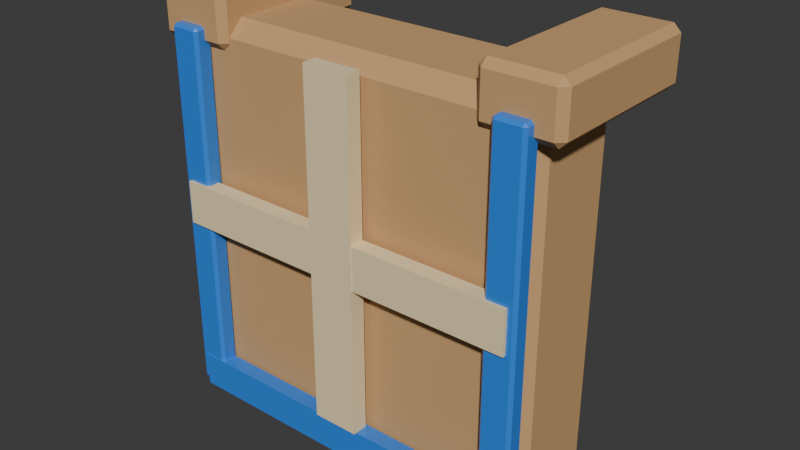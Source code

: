 # Source: fps_armor.blend  (saved by Blender 4.0.36; exported with 4.5.12 LTS)
import bpy
from mathutils import Matrix  # noqa: F401  (used for matrix-valued properties, if any)

bpy.ops.wm.read_factory_settings(use_empty=True)
scene = bpy.context.scene
scene.name = 'Scene'

# ---- collections
col_collection = bpy.data.collections.new('Collection'); scene.collection.children.link(col_collection)

# ---- materials (node trees are filled in below, after node groups)
mat_cardboard = bpy.data.materials.new('Cardboard')
mat_cardboard.use_transparent_shadow = False
mat_cardboard.diffuse_color = (0.61, 0.36, 0.16, 1.0)
mat_blueberry = bpy.data.materials.new('Blueberry')
mat_blueberry.use_transparent_shadow = False
mat_blueberry.diffuse_color = (0.035, 0.23, 0.8, 1.0)
mat_paper_tape = bpy.data.materials.new('Paper tape')
mat_paper_tape.use_transparent_shadow = False
mat_paper_tape.diffuse_color = (0.89, 0.73, 0.43, 1.0)

# ---- material node trees
mat_cardboard.use_nodes = True; mat_cardboard.node_tree.nodes.clear()
_N = mat_cardboard.node_tree.nodes; _L = mat_cardboard.node_tree.links
n0 = _N.new('ShaderNodeBsdfPrincipled'); n0.name = 'Principled BSDF'; n0.location = (10, 300)
n0.inputs[0].default_value = (0.61, 0.36, 0.16, 1.0)
n0.inputs[2].default_value = 0.88
n0.inputs[3].default_value = 1.45
n0.inputs[27].default_value = (0.61, 0.36, 0.16, 1.0)
n1 = _N.new('ShaderNodeOutputMaterial'); n1.name = 'Material Output'; n1.location = (300, 300)
_L.new(n0.outputs[0], n1.inputs[0])
n1.is_active_output = True
mat_blueberry.use_nodes = True; mat_blueberry.node_tree.nodes.clear()
_N = mat_blueberry.node_tree.nodes; _L = mat_blueberry.node_tree.links
n0 = _N.new('ShaderNodeBsdfPrincipled'); n0.name = 'Principled BSDF'; n0.location = (10, 300)
n0.inputs[0].default_value = (0.035, 0.23, 0.8, 1.0)
n0.inputs[2].default_value = 0.3
n0.inputs[3].default_value = 1.45
n0.inputs[27].default_value = (0.035, 0.23, 0.8, 1.0)
n1 = _N.new('ShaderNodeOutputMaterial'); n1.name = 'Material Output'; n1.location = (300, 300)
_L.new(n0.outputs[0], n1.inputs[0])
n1.is_active_output = True
mat_paper_tape.use_nodes = True; mat_paper_tape.node_tree.nodes.clear()
_N = mat_paper_tape.node_tree.nodes; _L = mat_paper_tape.node_tree.links
n0 = _N.new('ShaderNodeBsdfPrincipled'); n0.name = 'Principled BSDF'; n0.location = (10, 300)
n0.inputs[0].default_value = (0.89, 0.73, 0.43, 1.0)
n0.inputs[2].default_value = 0.88
n0.inputs[3].default_value = 1.45
n0.inputs[27].default_value = (0.89, 0.73, 0.43, 1.0)
n1 = _N.new('ShaderNodeOutputMaterial'); n1.name = 'Material Output'; n1.location = (300, 300)
_L.new(n0.outputs[0], n1.inputs[0])
n1.is_active_output = True

# ---- world
world_world = bpy.data.worlds.new('World'); scene.world = world_world
world_world.use_nodes = True; world_world.node_tree.nodes.clear()
_N = world_world.node_tree.nodes; _L = world_world.node_tree.links
n0 = _N.new('ShaderNodeOutputWorld'); n0.name = 'World Output'; n0.location = (300, 300)
n1 = _N.new('ShaderNodeBackground'); n1.name = 'Background'; n1.location = (10, 300)
n1.inputs[0].default_value = (0.05088, 0.05088, 0.05088, 1.0)
_L.new(n1.outputs[0], n0.inputs[0])
n0.is_active_output = True
world_world.color = (0.05088, 0.05088, 0.05088)
world_world.use_sun_shadow = False
world_world.sun_shadow_jitter_overblur = 0.0

# ---- meshes
me_cube_015 = bpy.data.meshes.new('Cube.015')
me_cube_015.from_pydata([(-0.22, -0.071, 0.0), (-0.22, -0.091, 0.02), (-0.24, -0.071, 0.02), (-0.22, -0.091, 0.48), (-0.22, -0.071, 0.5), (-0.24, -0.071, 0.48), (-0.22, 0.029, 0.0), (-0.24, 0.029, 0.02), (-0.22, 0.049, 0.02), (-0.22, 0.029, 0.5), (-0.22, 0.049, 0.48), (-0.24, 0.029, 0.48), (0.22, -0.071, 0.0), (0.24, -0.071, 0.02), (0.22, -0.091, 0.02), (0.22, -0.071, 0.5), (0.22, -0.091, 0.48), (0.24, -0.071, 0.48), (0.22, 0.029, 0.0), (0.22, 0.049, 0.02), (0.24, 0.029, 0.02), (0.22, 0.029, 0.5), (0.24, 0.029, 0.48), (0.22, 0.049, 0.48)], [], [(14, 16, 3, 1), (20, 22, 17, 13), (21, 9, 4, 15), (2, 5, 11, 7), (8, 10, 23, 19), (0, 1, 2), (3, 4, 5), (6, 7, 8), (9, 10, 11), (12, 13, 14), (15, 16, 17), (18, 19, 20), (21, 22, 23), (6, 0, 2, 7), (1, 3, 5, 2), (4, 9, 11, 5), (10, 8, 7, 11), (18, 6, 8, 19), (9, 21, 23, 10), (22, 20, 19, 23), (12, 18, 20, 13), (21, 15, 17, 22), (16, 14, 13, 17), (0, 12, 14, 1), (15, 4, 3, 16), (6, 18, 12, 0)])
_uv = me_cube_015.uv_layers.new(name='UVMap')
_uv.uv.foreach_set('vector', [0.385, 0.7604, 0.615, 0.7604, 0.615, 0.9896, 0.385, 0.9896, 0.385, 0.5357, 0.615, 0.5357, 0.615, 0.7143, 0.385, 0.7143, 0.6354, 0.5357, 0.8646, 0.5357, 0.8646, 0.7143, 0.6354, 0.7143, 0.385, 0.03571, 0.615, 0.03571, 0.615, 0.2143, 0.385, 0.2143, 0.385, 0.2604, 0.615, 0.2604, 0.615, 0.4896, 0.385, 0.4896, 0.1354, 0.7143, 0.1354, 0.75, 0.125, 0.7143, 0.615, 0.0, 0.625, 0.03571, 0.615, 0.03571, 0.1354, 0.5357, 0.125, 0.5357, 0.1354, 0.5, 0.625, 0.2143, 0.615, 0.25, 0.615, 0.2143, 0.3646, 0.7143, 0.375, 0.7143, 0.3646, 0.75, 0.625, 0.7604, 0.615, 0.7604, 0.615, 0.75, 0.3646, 0.5357, 0.3646, 0.5, 0.375, 0.5357, 0.625, 0.4896, 0.615, 0.5, 0.615, 0.4896, 0.1354, 0.5357, 0.1354, 0.7143, 0.125, 0.7143, 0.125, 0.5357, 0.385, 0.0, 0.615, 0.0, 0.615, 0.03571, 0.385, 0.03571, 0.625, 0.03571, 0.625, 0.2143, 0.615, 0.2143, 0.615, 0.03571, 0.615, 0.2604, 0.385, 0.2604, 0.385, 0.2143, 0.615, 0.2143, 0.3646, 0.5357, 0.1354, 0.5357, 0.1354, 0.5, 0.3646, 0.5, 0.625, 0.2604, 0.625, 0.4896, 0.615, 0.4896, 0.615, 0.2604, 0.615, 0.5357, 0.385, 0.5357, 0.385, 0.4896, 0.615, 0.4896, 0.3646, 0.7143, 0.3646, 0.5357, 0.385, 0.5357, 0.385, 0.7143, 0.6354, 0.5357, 0.6354, 0.7143, 0.615, 0.7143, 0.615, 0.5357, 0.615, 0.7604, 0.385, 0.7604, 0.385, 0.7143, 0.615, 0.7143, 0.1354, 0.7143, 0.3646, 0.7143, 0.3646, 0.75, 0.1354, 0.75, 0.625, 0.7604, 0.625, 0.9896, 0.615, 0.9896, 0.615, 0.7604, 0.1354, 0.5357, 0.3646, 0.5357, 0.3646, 0.7143, 0.1354, 0.7143])
me_cube_015.materials.append(mat_cardboard)
me_cube_015.update()
me_cube_016 = bpy.data.meshes.new('Cube.016')
me_cube_016.from_pydata([(-0.236, -0.11, 0.01), (-0.236, -0.114, 0.014), (-0.24, -0.11, 0.014), (-0.236, -0.114, 0.486), (-0.236, -0.11, 0.49), (-0.24, -0.11, 0.486), (-0.236, -0.094, 0.01), (-0.24, -0.094, 0.014), (-0.236, -0.09, 0.014), (-0.236, -0.094, 0.49), (-0.236, -0.09, 0.486), (-0.24, -0.094, 0.486), (-0.204, -0.11, 0.01), (-0.2, -0.11, 0.014), (-0.204, -0.114, 0.014), (-0.204, -0.11, 0.49), (-0.204, -0.114, 0.486), (-0.2, -0.11, 0.486), (-0.204, -0.094, 0.01), (-0.204, -0.09, 0.014), (-0.2, -0.094, 0.014), (-0.204, -0.094, 0.49), (-0.2, -0.094, 0.486), (-0.204, -0.09, 0.486)], [], [(14, 16, 3, 1), (20, 22, 17, 13), (21, 9, 4, 15), (2, 5, 11, 7), (8, 10, 23, 19), (0, 1, 2), (3, 4, 5), (6, 7, 8), (9, 10, 11), (12, 13, 14), (15, 16, 17), (18, 19, 20), (21, 22, 23), (6, 0, 2, 7), (1, 3, 5, 2), (4, 9, 11, 5), (10, 8, 7, 11), (18, 6, 8, 19), (9, 21, 23, 10), (22, 20, 19, 23), (12, 18, 20, 13), (21, 15, 17, 22), (16, 14, 13, 17), (0, 12, 14, 1), (15, 4, 3, 16), (6, 18, 12, 0)])
_uv = me_cube_016.uv_layers.new(name='UVMap')
_uv.uv.foreach_set('vector', [0.3771, 0.775, 0.6229, 0.775, 0.6229, 0.975, 0.3771, 0.975, 0.3771, 0.5417, 0.6229, 0.5417, 0.6229, 0.7083, 0.3771, 0.7083, 0.65, 0.5417, 0.85, 0.5417, 0.85, 0.7083, 0.65, 0.7083, 0.3771, 0.04167, 0.6229, 0.04167, 0.6229, 0.2083, 0.3771, 0.2083, 0.3771, 0.275, 0.6229, 0.275, 0.6229, 0.475, 0.3771, 0.475, 0.15, 0.7083, 0.15, 0.75, 0.125, 0.7083, 0.6229, 0.975, 0.625, 0.975, 0.6229, 1.0, 0.15, 0.5417, 0.125, 0.5417, 0.15, 0.5, 0.625, 0.275, 0.6229, 0.275, 0.6229, 0.25, 0.35, 0.7083, 0.375, 0.7083, 0.35, 0.75, 0.625, 0.775, 0.6229, 0.775, 0.6229, 0.75, 0.35, 0.5417, 0.35, 0.5, 0.375, 0.5417, 0.625, 0.5417, 0.6229, 0.5417, 0.6229, 0.5, 0.15, 0.5417, 0.15, 0.7083, 0.125, 0.7083, 0.125, 0.5417, 0.3771, 0.0, 0.6229, 0.0, 0.6229, 0.04167, 0.3771, 0.04167, 0.625, 0.04167, 0.625, 0.2083, 0.6229, 0.2083, 0.6229, 0.04167, 0.6229, 0.275, 0.3771, 0.275, 0.3771, 0.2083, 0.6229, 0.2083, 0.35, 0.5417, 0.15, 0.5417, 0.15, 0.5, 0.35, 0.5, 0.625, 0.275, 0.625, 0.475, 0.6229, 0.475, 0.6229, 0.275, 0.6229, 0.5417, 0.3771, 0.5417, 0.3771, 0.475, 0.6229, 0.475, 0.35, 0.7083, 0.35, 0.5417, 0.3771, 0.5417, 0.3771, 0.7083, 0.65, 0.5417, 0.65, 0.7083, 0.6229, 0.7083, 0.6229, 0.5417, 0.6229, 0.775, 0.3771, 0.775, 0.3771, 0.7083, 0.6229, 0.7083, 0.15, 0.7083, 0.35, 0.7083, 0.35, 0.75, 0.15, 0.75, 0.625, 0.775, 0.625, 0.975, 0.6229, 0.975, 0.6229, 0.775, 0.15, 0.5417, 0.35, 0.5417, 0.35, 0.7083, 0.15, 0.7083])
me_cube_016.materials.append(mat_blueberry)
me_cube_016.update()
me_cube_017 = bpy.data.meshes.new('Cube.017')
me_cube_017.from_pydata([(-0.261, -0.092, 0.465), (-0.261, -0.101, 0.474), (-0.27, -0.092, 0.474), (-0.261, -0.101, 0.526), (-0.261, -0.092, 0.535), (-0.27, -0.092, 0.526), (-0.261, 0.11, 0.465), (-0.27, 0.11, 0.474), (-0.261, 0.119, 0.474), (-0.261, 0.11, 0.535), (-0.261, 0.119, 0.526), (-0.27, 0.11, 0.526), (-0.179, -0.092, 0.465), (-0.17, -0.092, 0.474), (-0.179, -0.101, 0.474), (-0.179, -0.092, 0.535), (-0.179, -0.101, 0.526), (-0.17, -0.092, 0.526), (-0.179, 0.11, 0.465), (-0.179, 0.119, 0.474), (-0.17, 0.11, 0.474), (-0.179, 0.11, 0.535), (-0.17, 0.11, 0.526), (-0.179, 0.119, 0.526)], [], [(14, 16, 3, 1), (20, 22, 17, 13), (21, 9, 4, 15), (2, 5, 11, 7), (8, 10, 23, 19), (0, 1, 2), (3, 4, 5), (6, 7, 8), (9, 10, 11), (12, 13, 14), (15, 16, 17), (18, 19, 20), (21, 22, 23), (6, 0, 2, 7), (1, 3, 5, 2), (4, 9, 11, 5), (10, 8, 7, 11), (18, 6, 8, 19), (9, 21, 23, 10), (22, 20, 19, 23), (12, 18, 20, 13), (21, 15, 17, 22), (16, 14, 13, 17), (0, 12, 14, 1), (15, 4, 3, 16), (6, 18, 12, 0)])
_uv = me_cube_017.uv_layers.new(name='UVMap')
_uv.uv.foreach_set('vector', [0.4071, 0.7725, 0.5929, 0.7725, 0.5929, 0.9775, 0.4071, 0.9775, 0.4071, 0.5102, 0.5929, 0.5102, 0.5929, 0.7398, 0.4071, 0.7398, 0.6475, 0.5102, 0.8525, 0.5102, 0.8525, 0.7398, 0.6475, 0.7398, 0.4071, 0.01023, 0.5929, 0.01023, 0.5929, 0.2398, 0.4071, 0.2398, 0.4071, 0.2725, 0.5929, 0.2725, 0.5929, 0.4775, 0.4071, 0.4775, 0.1475, 0.7398, 0.1475, 0.75, 0.125, 0.7398, 0.5929, 0.9775, 0.625, 0.9775, 0.5929, 1.0, 0.1475, 0.5102, 0.125, 0.5102, 0.1475, 0.5, 0.625, 0.2725, 0.5929, 0.2725, 0.5929, 0.25, 0.3525, 0.7398, 0.375, 0.7398, 0.3525, 0.75, 0.625, 0.7725, 0.5929, 0.7725, 0.5929, 0.75, 0.3525, 0.5102, 0.3525, 0.5, 0.375, 0.5102, 0.625, 0.5102, 0.5929, 0.5102, 0.5929, 0.5, 0.1475, 0.5102, 0.1475, 0.7398, 0.125, 0.7398, 0.125, 0.5102, 0.4071, 0.0, 0.5929, 0.0, 0.5929, 0.01023, 0.4071, 0.01023, 0.625, 0.01023, 0.625, 0.2398, 0.5929, 0.2398, 0.5929, 0.01023, 0.5929, 0.2725, 0.4071, 0.2725, 0.4071, 0.2398, 0.5929, 0.2398, 0.3525, 0.5102, 0.1475, 0.5102, 0.1475, 0.5, 0.3525, 0.5, 0.625, 0.2725, 0.625, 0.4775, 0.5929, 0.4775, 0.5929, 0.2725, 0.5929, 0.5102, 0.4071, 0.5102, 0.4071, 0.4775, 0.5929, 0.4775, 0.3525, 0.7398, 0.3525, 0.5102, 0.4071, 0.5102, 0.4071, 0.7398, 0.6475, 0.5102, 0.6475, 0.7398, 0.5929, 0.7398, 0.5929, 0.5102, 0.5929, 0.7725, 0.4071, 0.7725, 0.4071, 0.7398, 0.5929, 0.7398, 0.1475, 0.7398, 0.3525, 0.7398, 0.3525, 0.75, 0.1475, 0.75, 0.625, 0.7725, 0.625, 0.9775, 0.5929, 0.9775, 0.5929, 0.7725, 0.1475, 0.5102, 0.3525, 0.5102, 0.3525, 0.7398, 0.1475, 0.7398])
me_cube_017.materials.append(mat_cardboard)
me_cube_017.update()
me_cube_018 = bpy.data.meshes.new('Cube.018')
me_cube_018.from_pydata([(0.204, -0.11, 0.01), (0.204, -0.114, 0.014), (0.2, -0.11, 0.014), (0.204, -0.114, 0.486), (0.204, -0.11, 0.49), (0.2, -0.11, 0.486), (0.204, -0.094, 0.01), (0.2, -0.094, 0.014), (0.204, -0.09, 0.014), (0.204, -0.094, 0.49), (0.204, -0.09, 0.486), (0.2, -0.094, 0.486), (0.236, -0.11, 0.01), (0.24, -0.11, 0.014), (0.236, -0.114, 0.014), (0.236, -0.11, 0.49), (0.236, -0.114, 0.486), (0.24, -0.11, 0.486), (0.236, -0.094, 0.01), (0.236, -0.09, 0.014), (0.24, -0.094, 0.014), (0.236, -0.094, 0.49), (0.24, -0.094, 0.486), (0.236, -0.09, 0.486)], [], [(14, 16, 3, 1), (20, 22, 17, 13), (21, 9, 4, 15), (2, 5, 11, 7), (8, 10, 23, 19), (0, 1, 2), (3, 4, 5), (6, 7, 8), (9, 10, 11), (12, 13, 14), (15, 16, 17), (18, 19, 20), (21, 22, 23), (6, 0, 2, 7), (1, 3, 5, 2), (4, 9, 11, 5), (10, 8, 7, 11), (18, 6, 8, 19), (9, 21, 23, 10), (22, 20, 19, 23), (12, 18, 20, 13), (21, 15, 17, 22), (16, 14, 13, 17), (0, 12, 14, 1), (15, 4, 3, 16), (6, 18, 12, 0)])
_uv = me_cube_018.uv_layers.new(name='UVMap')
_uv.uv.foreach_set('vector', [0.3771, 0.775, 0.6229, 0.775, 0.6229, 0.975, 0.3771, 0.975, 0.3771, 0.5417, 0.6229, 0.5417, 0.6229, 0.7083, 0.3771, 0.7083, 0.65, 0.5417, 0.85, 0.5417, 0.85, 0.7083, 0.65, 0.7083, 0.3771, 0.04167, 0.6229, 0.04167, 0.6229, 0.2083, 0.3771, 0.2083, 0.3771, 0.275, 0.6229, 0.275, 0.6229, 0.475, 0.3771, 0.475, 0.15, 0.7083, 0.15, 0.75, 0.125, 0.7083, 0.6229, 0.975, 0.625, 0.975, 0.6229, 1.0, 0.15, 0.5417, 0.125, 0.5417, 0.15, 0.5, 0.625, 0.275, 0.6229, 0.275, 0.6229, 0.25, 0.35, 0.7083, 0.375, 0.7083, 0.35, 0.75, 0.625, 0.775, 0.6229, 0.775, 0.6229, 0.75, 0.35, 0.5417, 0.35, 0.5, 0.375, 0.5417, 0.625, 0.5417, 0.6229, 0.5417, 0.6229, 0.5, 0.15, 0.5417, 0.15, 0.7083, 0.125, 0.7083, 0.125, 0.5417, 0.3771, 0.0, 0.6229, 0.0, 0.6229, 0.04167, 0.3771, 0.04167, 0.625, 0.04167, 0.625, 0.2083, 0.6229, 0.2083, 0.6229, 0.04167, 0.6229, 0.275, 0.3771, 0.275, 0.3771, 0.2083, 0.6229, 0.2083, 0.35, 0.5417, 0.15, 0.5417, 0.15, 0.5, 0.35, 0.5, 0.625, 0.275, 0.625, 0.475, 0.6229, 0.475, 0.6229, 0.275, 0.6229, 0.5417, 0.3771, 0.5417, 0.3771, 0.475, 0.6229, 0.475, 0.35, 0.7083, 0.35, 0.5417, 0.3771, 0.5417, 0.3771, 0.7083, 0.65, 0.5417, 0.65, 0.7083, 0.6229, 0.7083, 0.6229, 0.5417, 0.6229, 0.775, 0.3771, 0.775, 0.3771, 0.7083, 0.6229, 0.7083, 0.15, 0.7083, 0.35, 0.7083, 0.35, 0.75, 0.15, 0.75, 0.625, 0.775, 0.625, 0.975, 0.6229, 0.975, 0.6229, 0.775, 0.15, 0.5417, 0.35, 0.5417, 0.35, 0.7083, 0.15, 0.7083])
me_cube_018.materials.append(mat_blueberry)
me_cube_018.update()
me_cube_019 = bpy.data.meshes.new('Cube.019')
me_cube_019.from_pydata([(0.179, -0.092, 0.465), (0.179, -0.101, 0.474), (0.17, -0.092, 0.474), (0.179, -0.101, 0.526), (0.179, -0.092, 0.535), (0.17, -0.092, 0.526), (0.179, 0.11, 0.465), (0.17, 0.11, 0.474), (0.179, 0.119, 0.474), (0.179, 0.11, 0.535), (0.179, 0.119, 0.526), (0.17, 0.11, 0.526), (0.261, -0.092, 0.465), (0.27, -0.092, 0.474), (0.261, -0.101, 0.474), (0.261, -0.092, 0.535), (0.261, -0.101, 0.526), (0.27, -0.092, 0.526), (0.261, 0.11, 0.465), (0.261, 0.119, 0.474), (0.27, 0.11, 0.474), (0.261, 0.11, 0.535), (0.27, 0.11, 0.526), (0.261, 0.119, 0.526)], [], [(14, 16, 3, 1), (20, 22, 17, 13), (21, 9, 4, 15), (2, 5, 11, 7), (8, 10, 23, 19), (0, 1, 2), (3, 4, 5), (6, 7, 8), (9, 10, 11), (12, 13, 14), (15, 16, 17), (18, 19, 20), (21, 22, 23), (6, 0, 2, 7), (1, 3, 5, 2), (4, 9, 11, 5), (10, 8, 7, 11), (18, 6, 8, 19), (9, 21, 23, 10), (22, 20, 19, 23), (12, 18, 20, 13), (21, 15, 17, 22), (16, 14, 13, 17), (0, 12, 14, 1), (15, 4, 3, 16), (6, 18, 12, 0)])
_uv = me_cube_019.uv_layers.new(name='UVMap')
_uv.uv.foreach_set('vector', [0.4071, 0.7725, 0.5929, 0.7725, 0.5929, 0.9775, 0.4071, 0.9775, 0.4071, 0.5102, 0.5929, 0.5102, 0.5929, 0.7398, 0.4071, 0.7398, 0.6475, 0.5102, 0.8525, 0.5102, 0.8525, 0.7398, 0.6475, 0.7398, 0.4071, 0.01023, 0.5929, 0.01023, 0.5929, 0.2398, 0.4071, 0.2398, 0.4071, 0.2725, 0.5929, 0.2725, 0.5929, 0.4775, 0.4071, 0.4775, 0.1475, 0.7398, 0.1475, 0.75, 0.125, 0.7398, 0.5929, 0.9775, 0.625, 0.9775, 0.5929, 1.0, 0.1475, 0.5102, 0.125, 0.5102, 0.1475, 0.5, 0.625, 0.2725, 0.5929, 0.2725, 0.5929, 0.25, 0.3525, 0.7398, 0.375, 0.7398, 0.3525, 0.75, 0.625, 0.7725, 0.5929, 0.7725, 0.5929, 0.75, 0.3525, 0.5102, 0.3525, 0.5, 0.375, 0.5102, 0.625, 0.5102, 0.5929, 0.5102, 0.5929, 0.5, 0.1475, 0.5102, 0.1475, 0.7398, 0.125, 0.7398, 0.125, 0.5102, 0.4071, 0.0, 0.5929, 0.0, 0.5929, 0.01023, 0.4071, 0.01023, 0.625, 0.01023, 0.625, 0.2398, 0.5929, 0.2398, 0.5929, 0.01023, 0.5929, 0.2725, 0.4071, 0.2725, 0.4071, 0.2398, 0.5929, 0.2398, 0.3525, 0.5102, 0.1475, 0.5102, 0.1475, 0.5, 0.3525, 0.5, 0.625, 0.2725, 0.625, 0.4775, 0.5929, 0.4775, 0.5929, 0.2725, 0.5929, 0.5102, 0.4071, 0.5102, 0.4071, 0.4775, 0.5929, 0.4775, 0.3525, 0.7398, 0.3525, 0.5102, 0.4071, 0.5102, 0.4071, 0.7398, 0.6475, 0.5102, 0.6475, 0.7398, 0.5929, 0.7398, 0.5929, 0.5102, 0.5929, 0.7725, 0.4071, 0.7725, 0.4071, 0.7398, 0.5929, 0.7398, 0.1475, 0.7398, 0.3525, 0.7398, 0.3525, 0.75, 0.1475, 0.75, 0.625, 0.7725, 0.625, 0.9775, 0.5929, 0.9775, 0.5929, 0.7725, 0.1475, 0.5102, 0.3525, 0.5102, 0.3525, 0.7398, 0.1475, 0.7398])
me_cube_019.materials.append(mat_cardboard)
me_cube_019.update()
me_cube_020 = bpy.data.meshes.new('Cube.020')
me_cube_020.from_pydata([(-0.23, -0.118, 0.2425), (-0.23, -0.118, 0.2975), (-0.23, -0.098, 0.2425), (-0.23, -0.098, 0.2975), (0.23, -0.118, 0.2425), (0.23, -0.118, 0.2975), (0.23, -0.098, 0.2425), (0.23, -0.098, 0.2975)], [], [(0, 1, 3, 2), (2, 3, 7, 6), (6, 7, 5, 4), (4, 5, 1, 0), (2, 6, 4, 0), (7, 3, 1, 5)])
_uv = me_cube_020.uv_layers.new(name='UVMap')
_uv.uv.foreach_set('vector', [0.375, 0.0, 0.625, 0.0, 0.625, 0.25, 0.375, 0.25, 0.375, 0.25, 0.625, 0.25, 0.625, 0.5, 0.375, 0.5, 0.375, 0.5, 0.625, 0.5, 0.625, 0.75, 0.375, 0.75, 0.375, 0.75, 0.625, 0.75, 0.625, 1.0, 0.375, 1.0, 0.125, 0.5, 0.375, 0.5, 0.375, 0.75, 0.125, 0.75, 0.625, 0.5, 0.875, 0.5, 0.875, 0.75, 0.625, 0.75])
me_cube_020.materials.append(mat_paper_tape)
me_cube_020.update()
me_cube_021 = bpy.data.meshes.new('Cube.021')
me_cube_021.from_pydata([(-0.03, -0.119, 0.05), (-0.03, -0.119, 0.49), (-0.03, -0.099, 0.05), (-0.03, -0.099, 0.49), (0.03, -0.119, 0.05), (0.03, -0.119, 0.49), (0.03, -0.099, 0.05), (0.03, -0.099, 0.49)], [], [(0, 1, 3, 2), (2, 3, 7, 6), (6, 7, 5, 4), (4, 5, 1, 0), (2, 6, 4, 0), (7, 3, 1, 5)])
_uv = me_cube_021.uv_layers.new(name='UVMap')
_uv.uv.foreach_set('vector', [0.375, 0.0, 0.625, 0.0, 0.625, 0.25, 0.375, 0.25, 0.375, 0.25, 0.625, 0.25, 0.625, 0.5, 0.375, 0.5, 0.375, 0.5, 0.625, 0.5, 0.625, 0.75, 0.375, 0.75, 0.375, 0.75, 0.625, 0.75, 0.625, 1.0, 0.375, 1.0, 0.125, 0.5, 0.375, 0.5, 0.375, 0.75, 0.125, 0.75, 0.625, 0.5, 0.875, 0.5, 0.875, 0.75, 0.625, 0.75])
me_cube_021.materials.append(mat_paper_tape)
me_cube_021.update()
me_cube_022 = bpy.data.meshes.new('Cube.022')
me_cube_022.from_pydata([(-0.23, -0.115, 0.0045), (-0.23, -0.115, 0.0495), (-0.23, -0.095, 0.0045), (-0.23, -0.095, 0.0495), (0.23, -0.115, 0.0045), (0.23, -0.115, 0.0495), (0.23, -0.095, 0.0045), (0.23, -0.095, 0.0495)], [], [(0, 1, 3, 2), (2, 3, 7, 6), (6, 7, 5, 4), (4, 5, 1, 0), (2, 6, 4, 0), (7, 3, 1, 5)])
_uv = me_cube_022.uv_layers.new(name='UVMap')
_uv.uv.foreach_set('vector', [0.375, 0.0, 0.625, 0.0, 0.625, 0.25, 0.375, 0.25, 0.375, 0.25, 0.625, 0.25, 0.625, 0.5, 0.375, 0.5, 0.375, 0.5, 0.625, 0.5, 0.625, 0.75, 0.375, 0.75, 0.375, 0.75, 0.625, 0.75, 0.625, 1.0, 0.375, 1.0, 0.125, 0.5, 0.375, 0.5, 0.375, 0.75, 0.125, 0.75, 0.625, 0.5, 0.875, 0.5, 0.875, 0.75, 0.625, 0.75])
me_cube_022.materials.append(mat_blueberry)
me_cube_022.update()

# ---- objects
ob_cardboard_breastplate = bpy.data.objects.new('Cardboard breastplate', me_cube_015)
ob_blue_edge_001 = bpy.data.objects.new('Blue edge.001', me_cube_016)
ob_shoulder_flap = bpy.data.objects.new('Shoulder flap', me_cube_017)
ob_blue_edge = bpy.data.objects.new('Blue edge', me_cube_018)
ob_shoulder_flap_001 = bpy.data.objects.new('Shoulder flap.001', me_cube_019)
ob_tape_crossbar = bpy.data.objects.new('Tape crossbar', me_cube_020)
ob_tape_upright = bpy.data.objects.new('Tape upright', me_cube_021)
ob_blue_bottom = bpy.data.objects.new('Blue bottom', me_cube_022)

# ---- transforms, parenting, visibility, modifiers, constraints
ob_cardboard_breastplate.location = (0.0, 0.0, 0.0)
ob_blue_edge_001.location = (0.0, 0.0, 0.0)
ob_shoulder_flap.location = (0.0, 0.0, 0.0)
ob_blue_edge.location = (0.0, 0.0, 0.0)
ob_shoulder_flap_001.location = (0.0, 0.0, 0.0)
ob_tape_crossbar.location = (0.0, 0.0, 0.0)
ob_tape_upright.location = (0.0, 0.0, 0.0)
ob_blue_bottom.location = (0.0, 0.0, 0.0)

# ---- collection membership
col_collection.objects.link(ob_cardboard_breastplate)
col_collection.objects.link(ob_blue_edge_001)
col_collection.objects.link(ob_shoulder_flap)
col_collection.objects.link(ob_blue_edge)
col_collection.objects.link(ob_shoulder_flap_001)
col_collection.objects.link(ob_tape_crossbar)
col_collection.objects.link(ob_tape_upright)
col_collection.objects.link(ob_blue_bottom)

# ---- scene / render settings (as saved in the file)
scene.frame_start = 1; scene.frame_end = 250; scene.frame_set(1)
scene.render.engine = 'BLENDER_EEVEE_NEXT'
scene.cycles.sampling_pattern = 'TABULATED_SOBOL'
bpy.context.view_layer.update()

# ---- added for rendering (the .blend has no active camera and no usable light): camera, sun
cam_auto = bpy.data.cameras.new('AutoCamera')
cam_auto.lens = 50.0
cam_auto.sensor_width = 36.0
cam_auto.clip_end = 1000.0
ob_auto_camera = bpy.data.objects.new('AutoCamera', cam_auto)
scene.collection.objects.link(ob_auto_camera)
ob_auto_camera.location = (0.736974, -0.884369, 0.85708)
ob_auto_camera.rotation_euler = (1.09748, -7.21219e-08, 0.694738)
scene.camera = ob_auto_camera
light_auto_sun = bpy.data.lights.new('AutoSun', 'SUN')
light_auto_sun.energy = 3.0
light_auto_sun.angle = 0.0523599
ob_auto_sun = bpy.data.objects.new('AutoSun', light_auto_sun)
scene.collection.objects.link(ob_auto_sun)
ob_auto_sun.rotation_euler = (0.872665, 0.174533, 0.523599)
bpy.context.view_layer.update()
